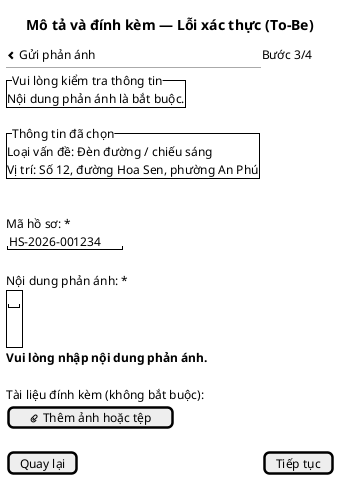

The diagram above was rendered by PlantUML. Its source (embedded in the PNG):
@startsalt
title Mô tả và đính kèm — Lỗi xác thực (To-Be)
{
<&chevron-left> Gửi phản ánh | Bước 3/4
  --
  {^"Vui lòng kiểm tra thông tin"
    Nội dung phản ánh là bắt buộc.
  }
  {^"Thông tin đã chọn"
    Loại vấn đề: Đèn đường / chiếu sáng
    Vị trí: Số 12, đường Hoa Sen, phường An Phú
  }
  .
  Mã hồ sơ: *
  "HS-2026-001234"
  .
  Nội dung phản ánh: *
  {+
    " "
    .
    .
  }
  <b>Vui lòng nhập nội dung phản ánh.</b>
  .
  Tài liệu đính kèm (không bắt buộc):
  [<&paperclip> Thêm ảnh hoặc tệp]
  .
  [Quay lại] | [Tiếp tục]
}
@endsalt